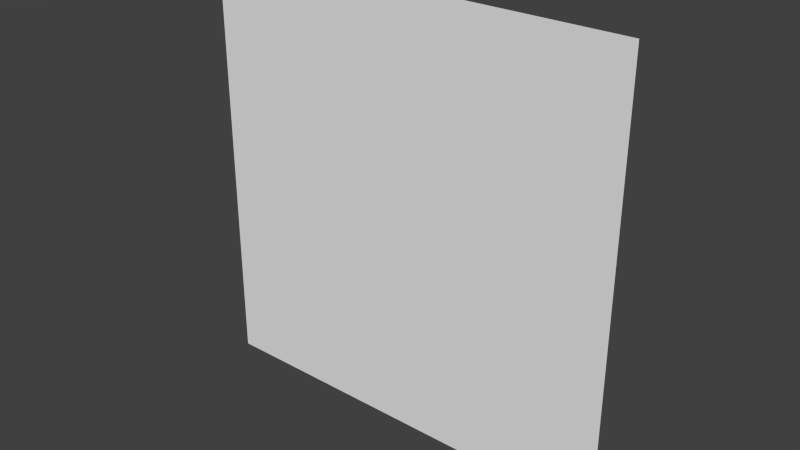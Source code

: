 # Source: painting16x16_6facedir.blend  (saved by Blender 2.76.0; exported with 4.5.12 LTS)
import bpy
from mathutils import Matrix  # noqa: F401  (used for matrix-valued properties, if any)

bpy.ops.wm.read_factory_settings(use_empty=True)
scene = bpy.context.scene
scene.name = 'Scene'

# ---- collections
col_collection_1 = bpy.data.collections.new('Collection 1'); scene.collection.children.link(col_collection_1)

# ---- world
world_world = bpy.data.worlds.new('World'); scene.world = world_world
world_world.color = (0.05088, 0.05088, 0.05088)
world_world.use_sun_shadow = False
world_world.sun_shadow_jitter_overblur = 0.0
world_world.cycles.sampling_method = 'MANUAL'
world_world.cycles.sample_map_resolution = 256

# ---- meshes
me_plane = bpy.data.meshes.new('Plane')
me_plane.from_pydata([(-1.0, -1.0, 0.0), (1.0, -1.0, 0.0), (-1.0, 1.0, 0.0), (1.0, 1.0, 0.0)], [], [(0, 1, 3, 2)])
_uv = me_plane.uv_layers.new(name='UVMap')
_uv.uv.foreach_set('vector', [0.3125, 0.9375, 0.375, 0.9375, 0.375, 1.0, 0.3125, 1.0])
me_plane.use_remesh_preserve_volume = False
me_plane.use_remesh_preserve_attributes = False
me_plane.use_mirror_vertex_groups = False
me_plane.update()

# ---- objects
ob_plane = bpy.data.objects.new('Plane', me_plane)

# ---- transforms, parenting, visibility, modifiers, constraints
ob_plane.location = (0.0, -0.49, 0.0)
ob_plane.rotation_euler = (1.571, 2.22e-16, 2.22e-16)
ob_plane.scale = (0.5, 0.5, 0.3125)
ob_plane.lineart.crease_threshold = 0.0

# ---- collection membership
col_collection_1.objects.link(ob_plane)

# ---- scene / render settings (as saved in the file)
scene.frame_start = 1; scene.frame_end = 250; scene.frame_set(0)
scene.render.engine = 'BLENDER_EEVEE_NEXT'
scene.render.resolution_percentage = 50
scene.render.dither_intensity = 0.0
scene.render.film_transparent = True
scene.cycles.use_denoising = False
scene.cycles.samples = 10
scene.cycles.sampling_pattern = 'TABULATED_SOBOL'
scene.cycles.light_sampling_threshold = 0.0
scene.cycles.use_adaptive_sampling = False
scene.cycles.use_light_tree = False
scene.cycles.blur_glossy = 0.0
scene.cycles.pixel_filter_type = 'GAUSSIAN'
scene.cycles.sample_clamp_indirect = 0.0
scene.view_settings.view_transform = 'Standard'
bpy.context.view_layer.update()

# ---- added for rendering (the .blend has no active camera and no usable light): camera, sun
cam_auto = bpy.data.cameras.new('AutoCamera')
cam_auto.lens = 50.0
cam_auto.sensor_width = 36.0
cam_auto.clip_end = 1000.0
ob_auto_camera = bpy.data.objects.new('AutoCamera', cam_auto)
scene.collection.objects.link(ob_auto_camera)
ob_auto_camera.location = (1.30847, -2.06016, 1.04677)
ob_auto_camera.rotation_euler = (1.09748, -7.21219e-08, 0.694738)
scene.camera = ob_auto_camera
light_auto_sun = bpy.data.lights.new('AutoSun', 'SUN')
light_auto_sun.energy = 3.0
light_auto_sun.angle = 0.0523599
ob_auto_sun = bpy.data.objects.new('AutoSun', light_auto_sun)
scene.collection.objects.link(ob_auto_sun)
ob_auto_sun.rotation_euler = (0.872665, 0.174533, 0.523599)
bpy.context.view_layer.update()
